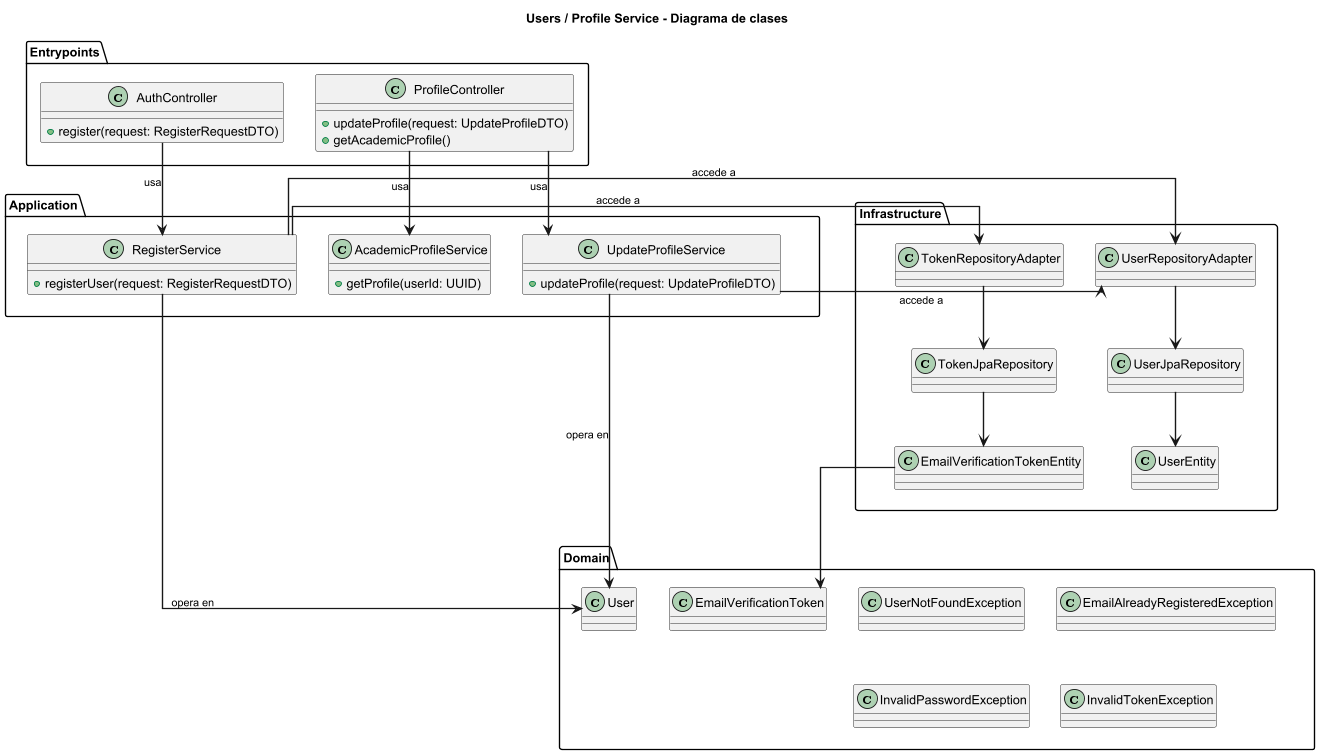

The diagram above was rendered by PlantUML. Its source (embedded in the PNG):
@startuml
allowmixing
title Users / Profile Service - Diagrama de clases

skinparam linetype ortho
skinparam ArrowFontSize 12
skinparam ArrowThickness 1.5

package "Entrypoints" {
    class AuthController {
        +register(request: RegisterRequestDTO)
    }

    class ProfileController {
        +updateProfile(request: UpdateProfileDTO)
        +getAcademicProfile()
    }
}

package "Application" {
    class RegisterService {
        +registerUser(request: RegisterRequestDTO)
    }

    class UpdateProfileService {
        +updateProfile(request: UpdateProfileDTO)
    }

    class AcademicProfileService {
        +getProfile(userId: UUID)
    }
}

package "Domain" {
    class User
    class EmailVerificationToken
    class UserNotFoundException
    class EmailAlreadyRegisteredException
    class InvalidPasswordException
    class InvalidTokenException
}

package "Infrastructure" {
    class UserRepositoryAdapter
    class TokenRepositoryAdapter
    class UserJpaRepository
    class TokenJpaRepository
    class UserEntity
    class EmailVerificationTokenEntity
}

AuthController -down-> RegisterService : usa
ProfileController -down-> UpdateProfileService : usa
ProfileController -right-> AcademicProfileService : usa

RegisterService -down-> User : opera en
RegisterService -right-> UserRepositoryAdapter : accede a
RegisterService -right-> TokenRepositoryAdapter : accede a

UpdateProfileService -down-> User : opera en
UpdateProfileService -right-> UserRepositoryAdapter : accede a

UserRepositoryAdapter -down-> UserJpaRepository
TokenRepositoryAdapter -down-> TokenJpaRepository
UserJpaRepository -down-> UserEntity
TokenJpaRepository -down-> EmailVerificationTokenEntity
EmailVerificationTokenEntity -down-> EmailVerificationToken

' Forzar layout sin elementos visibles
Application -[hidden]down-> Domain
Application -[hidden]right-> Infrastructure

@enduml